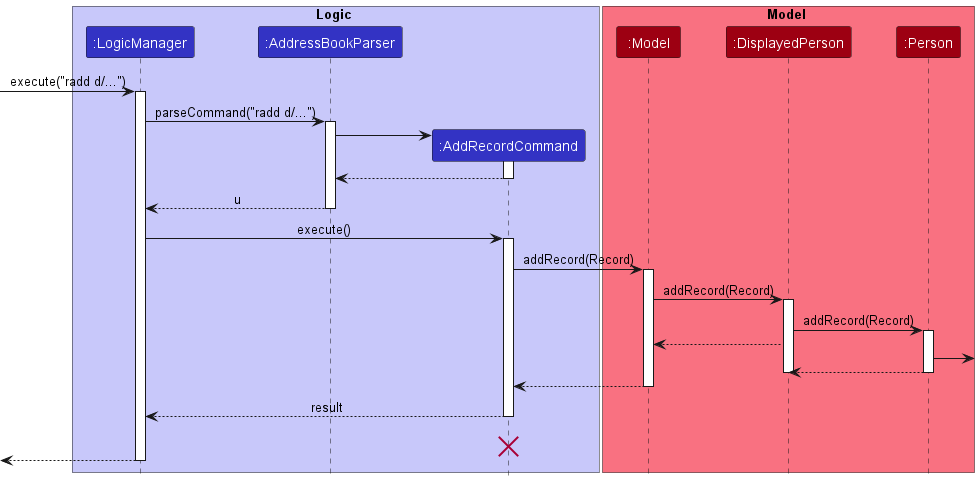

The diagram above was rendered by PlantUML. Its source (embedded in the PNG):
@startuml
!include style.puml

box Logic LOGIC_COLOR_T1
participant ":LogicManager" as LogicManager LOGIC_COLOR
participant ":AddressBookParser" as AddressBookParser LOGIC_COLOR
participant ":AddRecordCommand" as AddRecordCommand LOGIC_COLOR
end box

box Model MODEL_COLOR_T1
participant ":Model" as Model MODEL_COLOR
participant ":DisplayedPerson" as DisplayedPerson MODEL_COLOR
participant ":Person" as Person MODEL_COLOR
end box
[-> LogicManager : execute("radd d/...")
activate LogicManager

LogicManager -> AddressBookParser : parseCommand("radd d/...")
activate AddressBookParser

create AddRecordCommand
AddressBookParser -> AddRecordCommand
activate AddRecordCommand

AddRecordCommand --> AddressBookParser
deactivate AddRecordCommand

AddressBookParser --> LogicManager : u
deactivate AddressBookParser

LogicManager -> AddRecordCommand : execute()
activate AddRecordCommand

AddRecordCommand -> Model : addRecord(Record)
activate Model

Model -> DisplayedPerson : addRecord(Record)
activate DisplayedPerson

DisplayedPerson -> Person : addRecord(Record)
activate Person

DisplayedPerson --> Model :


Person ->
Person --> DisplayedPerson
deactivate Person
deactivate DisplayedPerson


Model --> AddRecordCommand
deactivate Model

AddRecordCommand --> LogicManager : result
deactivate AddRecordCommand
AddRecordCommand -[hidden]-> LogicManager : result
destroy AddRecordCommand

[<--LogicManager
deactivate LogicManager
@enduml